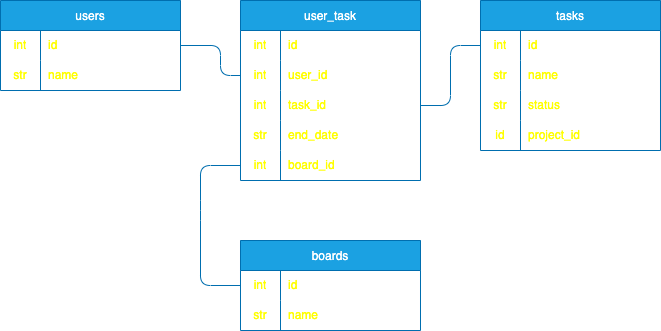

The diagram above was exported from draw.io. Its source (the exported page's mxGraphModel, read from the mxfile embedded in the PNG):
<mxGraphModel dx="756" dy="770" grid="1" gridSize="10" guides="1" tooltips="1" connect="1" arrows="1" fold="1" page="1" pageScale="1" pageWidth="850" pageHeight="1100" math="0" shadow="0">
  <root>
    <mxCell id="0" />
    <mxCell id="1" parent="0" />
    <mxCell id="2" value="users" style="shape=table;startSize=30;container=1;collapsible=0;childLayout=tableLayout;fixedRows=1;rowLines=0;fontStyle=0;fillColor=#1ba1e2;fontColor=#FFFFFF;strokeColor=#006EAF;" vertex="1" parent="1">
      <mxGeometry x="80" y="120" width="180" height="90" as="geometry" />
    </mxCell>
    <mxCell id="3" value="" style="shape=tableRow;horizontal=0;startSize=0;swimlaneHead=0;swimlaneBody=0;top=0;left=0;bottom=0;right=0;collapsible=0;dropTarget=0;fillColor=none;points=[[0,0.5],[1,0.5]];portConstraint=eastwest;" vertex="1" parent="2">
      <mxGeometry y="30" width="180" height="30" as="geometry" />
    </mxCell>
    <mxCell id="4" value="int" style="shape=partialRectangle;html=1;whiteSpace=wrap;connectable=0;fillColor=none;top=0;left=0;bottom=0;right=0;overflow=hidden;pointerEvents=1;fontColor=#FFFF00;" vertex="1" parent="3">
      <mxGeometry width="40" height="30" as="geometry">
        <mxRectangle width="40" height="30" as="alternateBounds" />
      </mxGeometry>
    </mxCell>
    <mxCell id="5" value="id" style="shape=partialRectangle;html=1;whiteSpace=wrap;connectable=0;fillColor=none;top=0;left=0;bottom=0;right=0;align=left;spacingLeft=6;overflow=hidden;fontColor=#FFFF00;" vertex="1" parent="3">
      <mxGeometry x="40" width="140" height="30" as="geometry">
        <mxRectangle width="140" height="30" as="alternateBounds" />
      </mxGeometry>
    </mxCell>
    <mxCell id="6" value="" style="shape=tableRow;horizontal=0;startSize=0;swimlaneHead=0;swimlaneBody=0;top=0;left=0;bottom=0;right=0;collapsible=0;dropTarget=0;fillColor=none;points=[[0,0.5],[1,0.5]];portConstraint=eastwest;" vertex="1" parent="2">
      <mxGeometry y="60" width="180" height="30" as="geometry" />
    </mxCell>
    <mxCell id="7" value="str" style="shape=partialRectangle;html=1;whiteSpace=wrap;connectable=0;fillColor=none;top=0;left=0;bottom=0;right=0;overflow=hidden;fontColor=#FFFF00;" vertex="1" parent="6">
      <mxGeometry width="40" height="30" as="geometry">
        <mxRectangle width="40" height="30" as="alternateBounds" />
      </mxGeometry>
    </mxCell>
    <mxCell id="8" value="name" style="shape=partialRectangle;html=1;whiteSpace=wrap;connectable=0;fillColor=none;top=0;left=0;bottom=0;right=0;align=left;spacingLeft=6;overflow=hidden;fontColor=#FFFF00;" vertex="1" parent="6">
      <mxGeometry x="40" width="140" height="30" as="geometry">
        <mxRectangle width="140" height="30" as="alternateBounds" />
      </mxGeometry>
    </mxCell>
    <mxCell id="15" value="tasks" style="shape=table;startSize=30;container=1;collapsible=0;childLayout=tableLayout;fixedRows=1;rowLines=0;fontStyle=0;fillColor=#1ba1e2;fontColor=#ffffff;strokeColor=#006EAF;" vertex="1" parent="1">
      <mxGeometry x="560" y="120" width="180" height="150" as="geometry" />
    </mxCell>
    <mxCell id="16" value="" style="shape=tableRow;horizontal=0;startSize=0;swimlaneHead=0;swimlaneBody=0;top=0;left=0;bottom=0;right=0;collapsible=0;dropTarget=0;fillColor=none;points=[[0,0.5],[1,0.5]];portConstraint=eastwest;" vertex="1" parent="15">
      <mxGeometry y="30" width="180" height="30" as="geometry" />
    </mxCell>
    <mxCell id="17" value="int" style="shape=partialRectangle;html=1;whiteSpace=wrap;connectable=0;fillColor=none;top=0;left=0;bottom=0;right=0;overflow=hidden;pointerEvents=1;fontColor=#FFFF00;" vertex="1" parent="16">
      <mxGeometry width="40" height="30" as="geometry">
        <mxRectangle width="40" height="30" as="alternateBounds" />
      </mxGeometry>
    </mxCell>
    <mxCell id="18" value="id" style="shape=partialRectangle;html=1;whiteSpace=wrap;connectable=0;fillColor=none;top=0;left=0;bottom=0;right=0;align=left;spacingLeft=6;overflow=hidden;fontColor=#FFFF00;" vertex="1" parent="16">
      <mxGeometry x="40" width="140" height="30" as="geometry">
        <mxRectangle width="140" height="30" as="alternateBounds" />
      </mxGeometry>
    </mxCell>
    <mxCell id="19" value="" style="shape=tableRow;horizontal=0;startSize=0;swimlaneHead=0;swimlaneBody=0;top=0;left=0;bottom=0;right=0;collapsible=0;dropTarget=0;fillColor=none;points=[[0,0.5],[1,0.5]];portConstraint=eastwest;" vertex="1" parent="15">
      <mxGeometry y="60" width="180" height="30" as="geometry" />
    </mxCell>
    <mxCell id="20" value="str" style="shape=partialRectangle;html=1;whiteSpace=wrap;connectable=0;fillColor=none;top=0;left=0;bottom=0;right=0;overflow=hidden;fontColor=#FFFF00;" vertex="1" parent="19">
      <mxGeometry width="40" height="30" as="geometry">
        <mxRectangle width="40" height="30" as="alternateBounds" />
      </mxGeometry>
    </mxCell>
    <mxCell id="21" value="name" style="shape=partialRectangle;html=1;whiteSpace=wrap;connectable=0;fillColor=none;top=0;left=0;bottom=0;right=0;align=left;spacingLeft=6;overflow=hidden;fontColor=#FFFF00;" vertex="1" parent="19">
      <mxGeometry x="40" width="140" height="30" as="geometry">
        <mxRectangle width="140" height="30" as="alternateBounds" />
      </mxGeometry>
    </mxCell>
    <mxCell id="51" style="shape=tableRow;horizontal=0;startSize=0;swimlaneHead=0;swimlaneBody=0;top=0;left=0;bottom=0;right=0;collapsible=0;dropTarget=0;fillColor=none;points=[[0,0.5],[1,0.5]];portConstraint=eastwest;" vertex="1" parent="15">
      <mxGeometry y="90" width="180" height="30" as="geometry" />
    </mxCell>
    <mxCell id="52" value="str" style="shape=partialRectangle;html=1;whiteSpace=wrap;connectable=0;fillColor=none;top=0;left=0;bottom=0;right=0;overflow=hidden;fontColor=#FFFF00;" vertex="1" parent="51">
      <mxGeometry width="40" height="30" as="geometry">
        <mxRectangle width="40" height="30" as="alternateBounds" />
      </mxGeometry>
    </mxCell>
    <mxCell id="53" value="status" style="shape=partialRectangle;html=1;whiteSpace=wrap;connectable=0;fillColor=none;top=0;left=0;bottom=0;right=0;align=left;spacingLeft=6;overflow=hidden;fontColor=#FFFF00;" vertex="1" parent="51">
      <mxGeometry x="40" width="140" height="30" as="geometry">
        <mxRectangle width="140" height="30" as="alternateBounds" />
      </mxGeometry>
    </mxCell>
    <mxCell id="22" value="" style="shape=tableRow;horizontal=0;startSize=0;swimlaneHead=0;swimlaneBody=0;top=0;left=0;bottom=0;right=0;collapsible=0;dropTarget=0;fillColor=none;points=[[0,0.5],[1,0.5]];portConstraint=eastwest;" vertex="1" parent="15">
      <mxGeometry y="120" width="180" height="30" as="geometry" />
    </mxCell>
    <mxCell id="23" value="id" style="shape=partialRectangle;html=1;whiteSpace=wrap;connectable=0;fillColor=none;top=0;left=0;bottom=0;right=0;overflow=hidden;fontColor=#FFFF00;" vertex="1" parent="22">
      <mxGeometry width="40" height="30" as="geometry">
        <mxRectangle width="40" height="30" as="alternateBounds" />
      </mxGeometry>
    </mxCell>
    <mxCell id="24" value="project_id" style="shape=partialRectangle;html=1;whiteSpace=wrap;connectable=0;fillColor=none;top=0;left=0;bottom=0;right=0;align=left;spacingLeft=6;overflow=hidden;fontColor=#FFFF00;" vertex="1" parent="22">
      <mxGeometry x="40" width="140" height="30" as="geometry">
        <mxRectangle width="140" height="30" as="alternateBounds" />
      </mxGeometry>
    </mxCell>
    <mxCell id="25" value="user_task" style="shape=table;startSize=30;container=1;collapsible=0;childLayout=tableLayout;fixedRows=1;rowLines=0;fontStyle=0;fillColor=#1ba1e2;fontColor=#ffffff;strokeColor=#006EAF;" vertex="1" parent="1">
      <mxGeometry x="320" y="120" width="180" height="180" as="geometry" />
    </mxCell>
    <mxCell id="26" value="" style="shape=tableRow;horizontal=0;startSize=0;swimlaneHead=0;swimlaneBody=0;top=0;left=0;bottom=0;right=0;collapsible=0;dropTarget=0;fillColor=none;points=[[0,0.5],[1,0.5]];portConstraint=eastwest;" vertex="1" parent="25">
      <mxGeometry y="30" width="180" height="30" as="geometry" />
    </mxCell>
    <mxCell id="27" value="int" style="shape=partialRectangle;html=1;whiteSpace=wrap;connectable=0;fillColor=none;top=0;left=0;bottom=0;right=0;overflow=hidden;pointerEvents=1;fontColor=#FFFF00;" vertex="1" parent="26">
      <mxGeometry width="40" height="30" as="geometry">
        <mxRectangle width="40" height="30" as="alternateBounds" />
      </mxGeometry>
    </mxCell>
    <mxCell id="28" value="id" style="shape=partialRectangle;html=1;whiteSpace=wrap;connectable=0;fillColor=none;top=0;left=0;bottom=0;right=0;align=left;spacingLeft=6;overflow=hidden;fontColor=#FFFF00;" vertex="1" parent="26">
      <mxGeometry x="40" width="140" height="30" as="geometry">
        <mxRectangle width="140" height="30" as="alternateBounds" />
      </mxGeometry>
    </mxCell>
    <mxCell id="29" value="" style="shape=tableRow;horizontal=0;startSize=0;swimlaneHead=0;swimlaneBody=0;top=0;left=0;bottom=0;right=0;collapsible=0;dropTarget=0;fillColor=none;points=[[0,0.5],[1,0.5]];portConstraint=eastwest;" vertex="1" parent="25">
      <mxGeometry y="60" width="180" height="30" as="geometry" />
    </mxCell>
    <mxCell id="30" value="int" style="shape=partialRectangle;html=1;whiteSpace=wrap;connectable=0;fillColor=none;top=0;left=0;bottom=0;right=0;overflow=hidden;fontColor=#FFFF00;" vertex="1" parent="29">
      <mxGeometry width="40" height="30" as="geometry">
        <mxRectangle width="40" height="30" as="alternateBounds" />
      </mxGeometry>
    </mxCell>
    <mxCell id="31" value="user_id" style="shape=partialRectangle;html=1;whiteSpace=wrap;connectable=0;fillColor=none;top=0;left=0;bottom=0;right=0;align=left;spacingLeft=6;overflow=hidden;fontColor=#FFFF00;" vertex="1" parent="29">
      <mxGeometry x="40" width="140" height="30" as="geometry">
        <mxRectangle width="140" height="30" as="alternateBounds" />
      </mxGeometry>
    </mxCell>
    <mxCell id="32" value="" style="shape=tableRow;horizontal=0;startSize=0;swimlaneHead=0;swimlaneBody=0;top=0;left=0;bottom=0;right=0;collapsible=0;dropTarget=0;fillColor=none;points=[[0,0.5],[1,0.5]];portConstraint=eastwest;" vertex="1" parent="25">
      <mxGeometry y="90" width="180" height="30" as="geometry" />
    </mxCell>
    <mxCell id="33" value="int" style="shape=partialRectangle;html=1;whiteSpace=wrap;connectable=0;fillColor=none;top=0;left=0;bottom=0;right=0;overflow=hidden;fontColor=#FFFF00;" vertex="1" parent="32">
      <mxGeometry width="40" height="30" as="geometry">
        <mxRectangle width="40" height="30" as="alternateBounds" />
      </mxGeometry>
    </mxCell>
    <mxCell id="34" value="task_id" style="shape=partialRectangle;html=1;whiteSpace=wrap;connectable=0;fillColor=none;top=0;left=0;bottom=0;right=0;align=left;spacingLeft=6;overflow=hidden;fontColor=#FFFF00;" vertex="1" parent="32">
      <mxGeometry x="40" width="140" height="30" as="geometry">
        <mxRectangle width="140" height="30" as="alternateBounds" />
      </mxGeometry>
    </mxCell>
    <mxCell id="35" style="shape=tableRow;horizontal=0;startSize=0;swimlaneHead=0;swimlaneBody=0;top=0;left=0;bottom=0;right=0;collapsible=0;dropTarget=0;fillColor=none;points=[[0,0.5],[1,0.5]];portConstraint=eastwest;" vertex="1" parent="25">
      <mxGeometry y="120" width="180" height="30" as="geometry" />
    </mxCell>
    <mxCell id="36" value="str" style="shape=partialRectangle;html=1;whiteSpace=wrap;connectable=0;fillColor=none;top=0;left=0;bottom=0;right=0;overflow=hidden;fontColor=#FFFF00;" vertex="1" parent="35">
      <mxGeometry width="40" height="30" as="geometry">
        <mxRectangle width="40" height="30" as="alternateBounds" />
      </mxGeometry>
    </mxCell>
    <mxCell id="37" value="end_date" style="shape=partialRectangle;html=1;whiteSpace=wrap;connectable=0;fillColor=none;top=0;left=0;bottom=0;right=0;align=left;spacingLeft=6;overflow=hidden;fontColor=#FFFF00;" vertex="1" parent="35">
      <mxGeometry x="40" width="140" height="30" as="geometry">
        <mxRectangle width="140" height="30" as="alternateBounds" />
      </mxGeometry>
    </mxCell>
    <mxCell id="54" style="shape=tableRow;horizontal=0;startSize=0;swimlaneHead=0;swimlaneBody=0;top=0;left=0;bottom=0;right=0;collapsible=0;dropTarget=0;fillColor=none;points=[[0,0.5],[1,0.5]];portConstraint=eastwest;" vertex="1" parent="25">
      <mxGeometry y="150" width="180" height="30" as="geometry" />
    </mxCell>
    <mxCell id="55" value="int" style="shape=partialRectangle;html=1;whiteSpace=wrap;connectable=0;fillColor=none;top=0;left=0;bottom=0;right=0;overflow=hidden;fontColor=#FFFF00;" vertex="1" parent="54">
      <mxGeometry width="40" height="30" as="geometry">
        <mxRectangle width="40" height="30" as="alternateBounds" />
      </mxGeometry>
    </mxCell>
    <mxCell id="56" value="board_id" style="shape=partialRectangle;html=1;whiteSpace=wrap;connectable=0;fillColor=none;top=0;left=0;bottom=0;right=0;align=left;spacingLeft=6;overflow=hidden;fontColor=#FFFF00;" vertex="1" parent="54">
      <mxGeometry x="40" width="140" height="30" as="geometry">
        <mxRectangle width="140" height="30" as="alternateBounds" />
      </mxGeometry>
    </mxCell>
    <mxCell id="38" value="boards" style="shape=table;startSize=30;container=1;collapsible=0;childLayout=tableLayout;fixedRows=1;rowLines=0;fontStyle=0;fillColor=#1ba1e2;fontColor=#ffffff;strokeColor=#006EAF;" vertex="1" parent="1">
      <mxGeometry x="320" y="360" width="180" height="90" as="geometry" />
    </mxCell>
    <mxCell id="39" value="" style="shape=tableRow;horizontal=0;startSize=0;swimlaneHead=0;swimlaneBody=0;top=0;left=0;bottom=0;right=0;collapsible=0;dropTarget=0;fillColor=none;points=[[0,0.5],[1,0.5]];portConstraint=eastwest;" vertex="1" parent="38">
      <mxGeometry y="30" width="180" height="30" as="geometry" />
    </mxCell>
    <mxCell id="40" value="int" style="shape=partialRectangle;html=1;whiteSpace=wrap;connectable=0;fillColor=none;top=0;left=0;bottom=0;right=0;overflow=hidden;pointerEvents=1;fontColor=#FFFF00;" vertex="1" parent="39">
      <mxGeometry width="40" height="30" as="geometry">
        <mxRectangle width="40" height="30" as="alternateBounds" />
      </mxGeometry>
    </mxCell>
    <mxCell id="41" value="id" style="shape=partialRectangle;html=1;whiteSpace=wrap;connectable=0;fillColor=none;top=0;left=0;bottom=0;right=0;align=left;spacingLeft=6;overflow=hidden;fontColor=#FFFF00;" vertex="1" parent="39">
      <mxGeometry x="40" width="140" height="30" as="geometry">
        <mxRectangle width="140" height="30" as="alternateBounds" />
      </mxGeometry>
    </mxCell>
    <mxCell id="42" value="" style="shape=tableRow;horizontal=0;startSize=0;swimlaneHead=0;swimlaneBody=0;top=0;left=0;bottom=0;right=0;collapsible=0;dropTarget=0;fillColor=none;points=[[0,0.5],[1,0.5]];portConstraint=eastwest;" vertex="1" parent="38">
      <mxGeometry y="60" width="180" height="30" as="geometry" />
    </mxCell>
    <mxCell id="43" value="str" style="shape=partialRectangle;html=1;whiteSpace=wrap;connectable=0;fillColor=none;top=0;left=0;bottom=0;right=0;overflow=hidden;fontColor=#FFFF00;" vertex="1" parent="42">
      <mxGeometry width="40" height="30" as="geometry">
        <mxRectangle width="40" height="30" as="alternateBounds" />
      </mxGeometry>
    </mxCell>
    <mxCell id="44" value="name" style="shape=partialRectangle;html=1;whiteSpace=wrap;connectable=0;fillColor=none;top=0;left=0;bottom=0;right=0;align=left;spacingLeft=6;overflow=hidden;fontColor=#FFFF00;" vertex="1" parent="42">
      <mxGeometry x="40" width="140" height="30" as="geometry">
        <mxRectangle width="140" height="30" as="alternateBounds" />
      </mxGeometry>
    </mxCell>
    <mxCell id="48" style="edgeStyle=none;html=1;exitX=1;exitY=0.5;exitDx=0;exitDy=0;entryX=0;entryY=0.5;entryDx=0;entryDy=0;endArrow=none;endFill=0;fillColor=#1ba1e2;strokeColor=#006EAF;" edge="1" parent="1" source="3" target="29">
      <mxGeometry relative="1" as="geometry">
        <Array as="points">
          <mxPoint x="300" y="165" />
          <mxPoint x="300" y="195" />
        </Array>
      </mxGeometry>
    </mxCell>
    <mxCell id="49" style="edgeStyle=none;html=1;exitX=0;exitY=0.5;exitDx=0;exitDy=0;entryX=1;entryY=0.5;entryDx=0;entryDy=0;endArrow=none;endFill=0;fillColor=#1ba1e2;strokeColor=#006EAF;" edge="1" parent="1" source="16" target="32">
      <mxGeometry relative="1" as="geometry">
        <Array as="points">
          <mxPoint x="530" y="165" />
          <mxPoint x="530" y="225" />
        </Array>
      </mxGeometry>
    </mxCell>
    <mxCell id="50" style="edgeStyle=none;html=1;exitX=0;exitY=0.5;exitDx=0;exitDy=0;entryX=0;entryY=0.5;entryDx=0;entryDy=0;endArrow=none;endFill=0;fillColor=#1ba1e2;strokeColor=#006EAF;" edge="1" parent="1" source="39" target="54">
      <mxGeometry relative="1" as="geometry">
        <Array as="points">
          <mxPoint x="280" y="405" />
          <mxPoint x="280" y="330" />
          <mxPoint x="280" y="285" />
        </Array>
      </mxGeometry>
    </mxCell>
  </root>
</mxGraphModel>